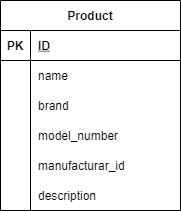

The diagram above was exported from draw.io. Its source (the exported page's mxGraphModel, read from the mxfile embedded in the PNG):
<mxGraphModel dx="868" dy="425" grid="1" gridSize="10" guides="1" tooltips="1" connect="1" arrows="1" fold="1" page="1" pageScale="1" pageWidth="827" pageHeight="1169" math="0" shadow="0">
  <root>
    <mxCell id="0" />
    <mxCell id="1" parent="0" />
    <mxCell id="oXeHdl2KoLVLlEI7lq0i-1" value="Product" style="shape=table;startSize=30;container=1;collapsible=1;childLayout=tableLayout;fixedRows=1;rowLines=0;fontStyle=1;align=center;resizeLast=1;" parent="1" vertex="1">
      <mxGeometry x="40" y="40" width="180" height="210" as="geometry" />
    </mxCell>
    <mxCell id="oXeHdl2KoLVLlEI7lq0i-2" value="" style="shape=partialRectangle;collapsible=0;dropTarget=0;pointerEvents=0;fillColor=none;top=0;left=0;bottom=1;right=0;points=[[0,0.5],[1,0.5]];portConstraint=eastwest;" parent="oXeHdl2KoLVLlEI7lq0i-1" vertex="1">
      <mxGeometry y="30" width="180" height="30" as="geometry" />
    </mxCell>
    <mxCell id="oXeHdl2KoLVLlEI7lq0i-3" value="PK" style="shape=partialRectangle;connectable=0;fillColor=none;top=0;left=0;bottom=0;right=0;fontStyle=1;overflow=hidden;" parent="oXeHdl2KoLVLlEI7lq0i-2" vertex="1">
      <mxGeometry width="30" height="30" as="geometry">
        <mxRectangle width="30" height="30" as="alternateBounds" />
      </mxGeometry>
    </mxCell>
    <mxCell id="oXeHdl2KoLVLlEI7lq0i-4" value="ID" style="shape=partialRectangle;connectable=0;fillColor=none;top=0;left=0;bottom=0;right=0;align=left;spacingLeft=6;fontStyle=5;overflow=hidden;" parent="oXeHdl2KoLVLlEI7lq0i-2" vertex="1">
      <mxGeometry x="30" width="150" height="30" as="geometry">
        <mxRectangle width="150" height="30" as="alternateBounds" />
      </mxGeometry>
    </mxCell>
    <mxCell id="oXeHdl2KoLVLlEI7lq0i-5" value="" style="shape=partialRectangle;collapsible=0;dropTarget=0;pointerEvents=0;fillColor=none;top=0;left=0;bottom=0;right=0;points=[[0,0.5],[1,0.5]];portConstraint=eastwest;" parent="oXeHdl2KoLVLlEI7lq0i-1" vertex="1">
      <mxGeometry y="60" width="180" height="30" as="geometry" />
    </mxCell>
    <mxCell id="oXeHdl2KoLVLlEI7lq0i-6" value="" style="shape=partialRectangle;connectable=0;fillColor=none;top=0;left=0;bottom=0;right=0;editable=1;overflow=hidden;" parent="oXeHdl2KoLVLlEI7lq0i-5" vertex="1">
      <mxGeometry width="30" height="30" as="geometry">
        <mxRectangle width="30" height="30" as="alternateBounds" />
      </mxGeometry>
    </mxCell>
    <mxCell id="oXeHdl2KoLVLlEI7lq0i-7" value="name" style="shape=partialRectangle;connectable=0;fillColor=none;top=0;left=0;bottom=0;right=0;align=left;spacingLeft=6;overflow=hidden;" parent="oXeHdl2KoLVLlEI7lq0i-5" vertex="1">
      <mxGeometry x="30" width="150" height="30" as="geometry">
        <mxRectangle width="150" height="30" as="alternateBounds" />
      </mxGeometry>
    </mxCell>
    <mxCell id="oXeHdl2KoLVLlEI7lq0i-8" value="" style="shape=partialRectangle;collapsible=0;dropTarget=0;pointerEvents=0;fillColor=none;top=0;left=0;bottom=0;right=0;points=[[0,0.5],[1,0.5]];portConstraint=eastwest;" parent="oXeHdl2KoLVLlEI7lq0i-1" vertex="1">
      <mxGeometry y="90" width="180" height="30" as="geometry" />
    </mxCell>
    <mxCell id="oXeHdl2KoLVLlEI7lq0i-9" value="" style="shape=partialRectangle;connectable=0;fillColor=none;top=0;left=0;bottom=0;right=0;editable=1;overflow=hidden;" parent="oXeHdl2KoLVLlEI7lq0i-8" vertex="1">
      <mxGeometry width="30" height="30" as="geometry">
        <mxRectangle width="30" height="30" as="alternateBounds" />
      </mxGeometry>
    </mxCell>
    <mxCell id="oXeHdl2KoLVLlEI7lq0i-10" value="brand" style="shape=partialRectangle;connectable=0;fillColor=none;top=0;left=0;bottom=0;right=0;align=left;spacingLeft=6;overflow=hidden;" parent="oXeHdl2KoLVLlEI7lq0i-8" vertex="1">
      <mxGeometry x="30" width="150" height="30" as="geometry">
        <mxRectangle width="150" height="30" as="alternateBounds" />
      </mxGeometry>
    </mxCell>
    <mxCell id="oXeHdl2KoLVLlEI7lq0i-11" value="" style="shape=partialRectangle;collapsible=0;dropTarget=0;pointerEvents=0;fillColor=none;top=0;left=0;bottom=0;right=0;points=[[0,0.5],[1,0.5]];portConstraint=eastwest;" parent="oXeHdl2KoLVLlEI7lq0i-1" vertex="1">
      <mxGeometry y="120" width="180" height="30" as="geometry" />
    </mxCell>
    <mxCell id="oXeHdl2KoLVLlEI7lq0i-12" value="" style="shape=partialRectangle;connectable=0;fillColor=none;top=0;left=0;bottom=0;right=0;editable=1;overflow=hidden;" parent="oXeHdl2KoLVLlEI7lq0i-11" vertex="1">
      <mxGeometry width="30" height="30" as="geometry">
        <mxRectangle width="30" height="30" as="alternateBounds" />
      </mxGeometry>
    </mxCell>
    <mxCell id="oXeHdl2KoLVLlEI7lq0i-13" value="model_number" style="shape=partialRectangle;connectable=0;fillColor=none;top=0;left=0;bottom=0;right=0;align=left;spacingLeft=6;overflow=hidden;" parent="oXeHdl2KoLVLlEI7lq0i-11" vertex="1">
      <mxGeometry x="30" width="150" height="30" as="geometry">
        <mxRectangle width="150" height="30" as="alternateBounds" />
      </mxGeometry>
    </mxCell>
    <mxCell id="oXeHdl2KoLVLlEI7lq0i-14" value="" style="shape=partialRectangle;collapsible=0;dropTarget=0;pointerEvents=0;fillColor=none;top=0;left=0;bottom=0;right=0;points=[[0,0.5],[1,0.5]];portConstraint=eastwest;" parent="oXeHdl2KoLVLlEI7lq0i-1" vertex="1">
      <mxGeometry y="150" width="180" height="30" as="geometry" />
    </mxCell>
    <mxCell id="oXeHdl2KoLVLlEI7lq0i-15" value="" style="shape=partialRectangle;connectable=0;fillColor=none;top=0;left=0;bottom=0;right=0;editable=1;overflow=hidden;" parent="oXeHdl2KoLVLlEI7lq0i-14" vertex="1">
      <mxGeometry width="30" height="30" as="geometry">
        <mxRectangle width="30" height="30" as="alternateBounds" />
      </mxGeometry>
    </mxCell>
    <mxCell id="oXeHdl2KoLVLlEI7lq0i-16" value="manufacturar_id" style="shape=partialRectangle;connectable=0;fillColor=none;top=0;left=0;bottom=0;right=0;align=left;spacingLeft=6;overflow=hidden;" parent="oXeHdl2KoLVLlEI7lq0i-14" vertex="1">
      <mxGeometry x="30" width="150" height="30" as="geometry">
        <mxRectangle width="150" height="30" as="alternateBounds" />
      </mxGeometry>
    </mxCell>
    <mxCell id="oXeHdl2KoLVLlEI7lq0i-33" value="" style="shape=partialRectangle;collapsible=0;dropTarget=0;pointerEvents=0;fillColor=none;top=0;left=0;bottom=0;right=0;points=[[0,0.5],[1,0.5]];portConstraint=eastwest;" parent="oXeHdl2KoLVLlEI7lq0i-1" vertex="1">
      <mxGeometry y="180" width="180" height="30" as="geometry" />
    </mxCell>
    <mxCell id="oXeHdl2KoLVLlEI7lq0i-34" value="" style="shape=partialRectangle;connectable=0;fillColor=none;top=0;left=0;bottom=0;right=0;editable=1;overflow=hidden;" parent="oXeHdl2KoLVLlEI7lq0i-33" vertex="1">
      <mxGeometry width="30" height="30" as="geometry">
        <mxRectangle width="30" height="30" as="alternateBounds" />
      </mxGeometry>
    </mxCell>
    <mxCell id="oXeHdl2KoLVLlEI7lq0i-35" value="description" style="shape=partialRectangle;connectable=0;fillColor=none;top=0;left=0;bottom=0;right=0;align=left;spacingLeft=6;overflow=hidden;" parent="oXeHdl2KoLVLlEI7lq0i-33" vertex="1">
      <mxGeometry x="30" width="150" height="30" as="geometry">
        <mxRectangle width="150" height="30" as="alternateBounds" />
      </mxGeometry>
    </mxCell>
  </root>
</mxGraphModel>